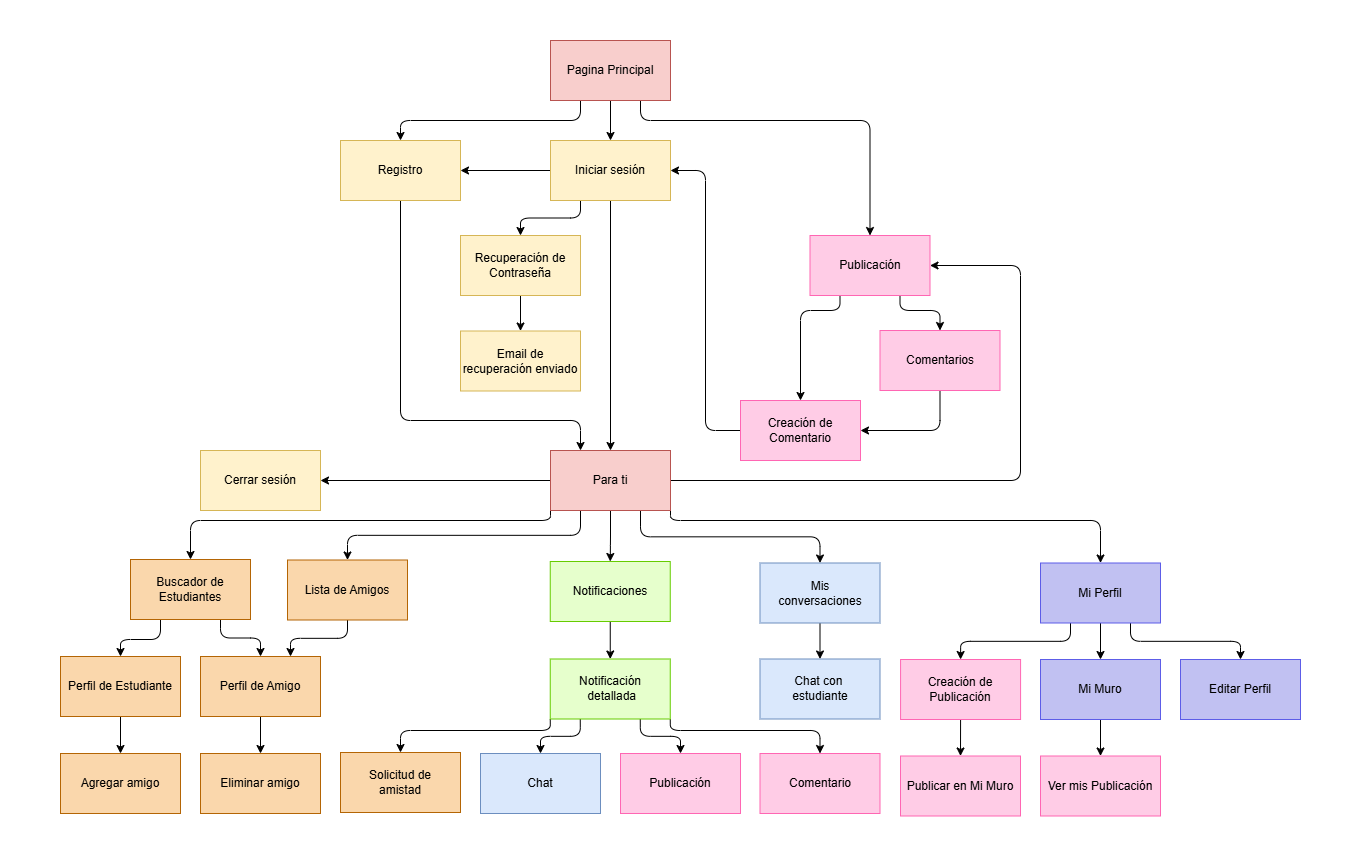

The diagram above was exported from draw.io. Its source (the exported page's mxGraphModel, read from the mxfile embedded in the PNG):
<mxGraphModel dx="1387" dy="938" grid="1" gridSize="10" guides="1" tooltips="1" connect="1" arrows="1" fold="1" page="1" pageScale="1" pageWidth="827" pageHeight="1169" math="0" shadow="0">
  <root>
    <mxCell id="0" />
    <mxCell id="1" parent="0" />
    <mxCell id="2" value="" style="rounded=0;whiteSpace=wrap;html=1;strokeColor=none;" parent="1" vertex="1">
      <mxGeometry x="190" y="230" width="1360" height="860" as="geometry" />
    </mxCell>
    <mxCell id="15" style="edgeStyle=orthogonalEdgeStyle;html=1;exitX=0.25;exitY=1;exitDx=0;exitDy=0;entryX=0.5;entryY=0;entryDx=0;entryDy=0;rounded=1;curved=0;" edge="1" parent="1" source="DgBatSYD82bQFzQM79zM-2" target="DgBatSYD82bQFzQM79zM-6">
      <mxGeometry relative="1" as="geometry" />
    </mxCell>
    <mxCell id="20" style="edgeStyle=orthogonalEdgeStyle;html=1;exitX=0;exitY=0.5;exitDx=0;exitDy=0;entryX=1;entryY=0.5;entryDx=0;entryDy=0;rounded=1;curved=0;" edge="1" parent="1" source="DgBatSYD82bQFzQM79zM-2" target="DgBatSYD82bQFzQM79zM-4">
      <mxGeometry relative="1" as="geometry" />
    </mxCell>
    <mxCell id="24" style="edgeStyle=orthogonalEdgeStyle;html=1;exitX=0.5;exitY=1;exitDx=0;exitDy=0;entryX=0.5;entryY=0;entryDx=0;entryDy=0;rounded=1;curved=0;" edge="1" parent="1" source="DgBatSYD82bQFzQM79zM-2" target="DgBatSYD82bQFzQM79zM-50">
      <mxGeometry relative="1" as="geometry" />
    </mxCell>
    <mxCell id="DgBatSYD82bQFzQM79zM-2" value="Iniciar sesión" style="rounded=0;whiteSpace=wrap;html=1;fillColor=#fff2cc;strokeColor=#d6b656;" parent="1" vertex="1">
      <mxGeometry x="740" y="370" width="120" height="60" as="geometry" />
    </mxCell>
    <mxCell id="28" style="edgeStyle=orthogonalEdgeStyle;html=1;exitX=0.5;exitY=1;exitDx=0;exitDy=0;entryX=0.25;entryY=0;entryDx=0;entryDy=0;rounded=1;curved=0;" edge="1" parent="1" source="DgBatSYD82bQFzQM79zM-4" target="DgBatSYD82bQFzQM79zM-50">
      <mxGeometry relative="1" as="geometry">
        <Array as="points">
          <mxPoint x="590" y="650" />
          <mxPoint x="770" y="650" />
        </Array>
      </mxGeometry>
    </mxCell>
    <mxCell id="DgBatSYD82bQFzQM79zM-4" value="Registro" style="rounded=0;whiteSpace=wrap;html=1;fillColor=#fff2cc;strokeColor=#d6b656;" parent="1" vertex="1">
      <mxGeometry x="530" y="370" width="120" height="60" as="geometry" />
    </mxCell>
    <mxCell id="29" style="edgeStyle=orthogonalEdgeStyle;html=1;exitX=0.5;exitY=1;exitDx=0;exitDy=0;entryX=0.5;entryY=0;entryDx=0;entryDy=0;rounded=1;curved=0;" edge="1" parent="1" source="DgBatSYD82bQFzQM79zM-6" target="DgBatSYD82bQFzQM79zM-30">
      <mxGeometry relative="1" as="geometry" />
    </mxCell>
    <mxCell id="DgBatSYD82bQFzQM79zM-6" value="Recuperación de Contraseña" style="rounded=0;whiteSpace=wrap;html=1;fillColor=#fff2cc;strokeColor=#d6b656;" parent="1" vertex="1">
      <mxGeometry x="650" y="465" width="120" height="60" as="geometry" />
    </mxCell>
    <mxCell id="57" style="edgeStyle=orthogonalEdgeStyle;html=1;exitX=0.5;exitY=1;exitDx=0;exitDy=0;entryX=0.5;entryY=0;entryDx=0;entryDy=0;rounded=1;curved=0;" edge="1" parent="1" source="DgBatSYD82bQFzQM79zM-10" target="DgBatSYD82bQFzQM79zM-2">
      <mxGeometry relative="1" as="geometry" />
    </mxCell>
    <mxCell id="58" style="edgeStyle=orthogonalEdgeStyle;html=1;exitX=0.25;exitY=1;exitDx=0;exitDy=0;entryX=0.5;entryY=0;entryDx=0;entryDy=0;rounded=1;curved=0;" edge="1" parent="1" source="DgBatSYD82bQFzQM79zM-10" target="DgBatSYD82bQFzQM79zM-4">
      <mxGeometry relative="1" as="geometry" />
    </mxCell>
    <mxCell id="59" style="edgeStyle=orthogonalEdgeStyle;html=1;exitX=0.75;exitY=1;exitDx=0;exitDy=0;entryX=0.5;entryY=0;entryDx=0;entryDy=0;rounded=1;curved=0;" edge="1" parent="1" source="DgBatSYD82bQFzQM79zM-10" target="DgBatSYD82bQFzQM79zM-27">
      <mxGeometry relative="1" as="geometry">
        <Array as="points">
          <mxPoint x="830" y="350" />
          <mxPoint x="1060" y="350" />
        </Array>
      </mxGeometry>
    </mxCell>
    <mxCell id="DgBatSYD82bQFzQM79zM-10" value="Pagina Principal" style="whiteSpace=wrap;html=1;fillColor=#f8cecc;strokeColor=#b85450;" parent="1" vertex="1">
      <mxGeometry x="740" y="270" width="120" height="60" as="geometry" />
    </mxCell>
    <mxCell id="71" style="edgeStyle=orthogonalEdgeStyle;html=1;exitX=0.25;exitY=1;exitDx=0;exitDy=0;entryX=0.5;entryY=0;entryDx=0;entryDy=0;" edge="1" parent="1" source="DgBatSYD82bQFzQM79zM-14" target="DgBatSYD82bQFzQM79zM-19">
      <mxGeometry relative="1" as="geometry" />
    </mxCell>
    <mxCell id="72" style="edgeStyle=orthogonalEdgeStyle;html=1;exitX=0.5;exitY=1;exitDx=0;exitDy=0;entryX=0.5;entryY=0;entryDx=0;entryDy=0;" edge="1" parent="1" source="DgBatSYD82bQFzQM79zM-14" target="DgBatSYD82bQFzQM79zM-54">
      <mxGeometry relative="1" as="geometry" />
    </mxCell>
    <mxCell id="73" style="edgeStyle=orthogonalEdgeStyle;html=1;exitX=0.75;exitY=1;exitDx=0;exitDy=0;entryX=0.5;entryY=0;entryDx=0;entryDy=0;" edge="1" parent="1" source="DgBatSYD82bQFzQM79zM-14" target="DgBatSYD82bQFzQM79zM-15">
      <mxGeometry relative="1" as="geometry" />
    </mxCell>
    <mxCell id="DgBatSYD82bQFzQM79zM-14" value="Mi Perfil" style="whiteSpace=wrap;html=1;fillColor=#C1C1F2;strokeColor=#5D5DE8;" parent="1" vertex="1">
      <mxGeometry x="1230" y="792.5" width="120" height="60" as="geometry" />
    </mxCell>
    <mxCell id="DgBatSYD82bQFzQM79zM-15" value="Editar Perfil" style="whiteSpace=wrap;html=1;fillColor=#C1C1F2;strokeColor=#5D5DE8;" parent="1" vertex="1">
      <mxGeometry x="1370" y="889" width="120" height="60" as="geometry" />
    </mxCell>
    <mxCell id="69" style="edgeStyle=orthogonalEdgeStyle;html=1;exitX=0.5;exitY=1;exitDx=0;exitDy=0;entryX=1;entryY=0.5;entryDx=0;entryDy=0;" edge="1" parent="1" source="DgBatSYD82bQFzQM79zM-17" target="DgBatSYD82bQFzQM79zM-42">
      <mxGeometry relative="1" as="geometry" />
    </mxCell>
    <mxCell id="DgBatSYD82bQFzQM79zM-17" value="Comentarios" style="whiteSpace=wrap;html=1;fillColor=#FFCCE6;strokeColor=#FF66B3;" parent="1" vertex="1">
      <mxGeometry x="1069.5" y="560" width="120" height="60" as="geometry" />
    </mxCell>
    <mxCell id="DgBatSYD82bQFzQM79zM-18" style="edgeStyle=orthogonalEdgeStyle;rounded=1;orthogonalLoop=1;jettySize=auto;html=1;exitX=0.5;exitY=1;exitDx=0;exitDy=0;entryX=0.5;entryY=0;entryDx=0;entryDy=0;curved=0;" parent="1" source="DgBatSYD82bQFzQM79zM-19" target="DgBatSYD82bQFzQM79zM-70" edge="1">
      <mxGeometry relative="1" as="geometry" />
    </mxCell>
    <mxCell id="DgBatSYD82bQFzQM79zM-19" value="Creación de Publicación" style="whiteSpace=wrap;html=1;fillColor=#FFCCE6;strokeColor=#FF66B3;" parent="1" vertex="1">
      <mxGeometry x="1090.08" y="889" width="120" height="60" as="geometry" />
    </mxCell>
    <mxCell id="37" style="edgeStyle=orthogonalEdgeStyle;html=1;exitX=0.5;exitY=1;exitDx=0;exitDy=0;entryX=0.75;entryY=0;entryDx=0;entryDy=0;rounded=1;curved=0;" edge="1" parent="1" source="DgBatSYD82bQFzQM79zM-22" target="DgBatSYD82bQFzQM79zM-23">
      <mxGeometry relative="1" as="geometry" />
    </mxCell>
    <mxCell id="DgBatSYD82bQFzQM79zM-22" value="Lista de Amigos" style="whiteSpace=wrap;html=1;fillColor=#fad7ac;strokeColor=#b46504;" parent="1" vertex="1">
      <mxGeometry x="477" y="789.5" width="120" height="60" as="geometry" />
    </mxCell>
    <mxCell id="33" style="edgeStyle=orthogonalEdgeStyle;html=1;exitX=0.5;exitY=1;exitDx=0;exitDy=0;entryX=0.5;entryY=0;entryDx=0;entryDy=0;rounded=1;curved=0;" edge="1" parent="1" source="DgBatSYD82bQFzQM79zM-23" target="9">
      <mxGeometry relative="1" as="geometry" />
    </mxCell>
    <mxCell id="DgBatSYD82bQFzQM79zM-23" value="Perfil de Amigo" style="whiteSpace=wrap;html=1;fillColor=#fad7ac;strokeColor=#b46504;" parent="1" vertex="1">
      <mxGeometry x="390" y="886" width="120" height="60" as="geometry" />
    </mxCell>
    <mxCell id="22" style="edgeStyle=orthogonalEdgeStyle;html=1;exitX=0.25;exitY=1;exitDx=0;exitDy=0;entryX=0.5;entryY=0;entryDx=0;entryDy=0;rounded=1;curved=0;" edge="1" parent="1" source="DgBatSYD82bQFzQM79zM-27" target="DgBatSYD82bQFzQM79zM-42">
      <mxGeometry relative="1" as="geometry">
        <Array as="points">
          <mxPoint x="1029" y="540" />
          <mxPoint x="990" y="540" />
        </Array>
      </mxGeometry>
    </mxCell>
    <mxCell id="23" style="edgeStyle=orthogonalEdgeStyle;html=1;exitX=0.75;exitY=1;exitDx=0;exitDy=0;entryX=0.5;entryY=0;entryDx=0;entryDy=0;rounded=1;curved=0;" edge="1" parent="1" source="DgBatSYD82bQFzQM79zM-27" target="DgBatSYD82bQFzQM79zM-17">
      <mxGeometry relative="1" as="geometry">
        <Array as="points">
          <mxPoint x="1089" y="540" />
          <mxPoint x="1129" y="540" />
        </Array>
      </mxGeometry>
    </mxCell>
    <mxCell id="DgBatSYD82bQFzQM79zM-27" value="Publicación" style="whiteSpace=wrap;html=1;fillColor=#FFCCE6;strokeColor=#FF66B3;" parent="1" vertex="1">
      <mxGeometry x="999.5" y="465" width="120" height="60" as="geometry" />
    </mxCell>
    <mxCell id="DgBatSYD82bQFzQM79zM-28" style="edgeStyle=orthogonalEdgeStyle;rounded=1;orthogonalLoop=1;jettySize=auto;html=1;exitX=0.25;exitY=1;exitDx=0;exitDy=0;entryX=0.5;entryY=0;entryDx=0;entryDy=0;curved=0;" parent="1" source="DgBatSYD82bQFzQM79zM-29" target="DgBatSYD82bQFzQM79zM-52" edge="1">
      <mxGeometry relative="1" as="geometry" />
    </mxCell>
    <mxCell id="34" style="edgeStyle=orthogonalEdgeStyle;html=1;exitX=0.75;exitY=1;exitDx=0;exitDy=0;entryX=0.5;entryY=0;entryDx=0;entryDy=0;rounded=1;curved=0;" edge="1" parent="1" source="DgBatSYD82bQFzQM79zM-29" target="DgBatSYD82bQFzQM79zM-23">
      <mxGeometry relative="1" as="geometry" />
    </mxCell>
    <mxCell id="DgBatSYD82bQFzQM79zM-29" value="Buscador de Estudiantes" style="whiteSpace=wrap;html=1;fillColor=#fad7ac;strokeColor=#b46504;" parent="1" vertex="1">
      <mxGeometry x="320" y="789" width="120" height="60" as="geometry" />
    </mxCell>
    <mxCell id="DgBatSYD82bQFzQM79zM-30" value="&lt;div&gt;Email de recuperación enviado&lt;/div&gt;" style="rounded=0;whiteSpace=wrap;html=1;fillColor=#fff2cc;strokeColor=#d6b656;" parent="1" vertex="1">
      <mxGeometry x="650" y="560.5" width="120" height="60" as="geometry" />
    </mxCell>
    <mxCell id="25" style="edgeStyle=orthogonalEdgeStyle;html=1;exitX=0;exitY=0.5;exitDx=0;exitDy=0;entryX=1;entryY=0.5;entryDx=0;entryDy=0;rounded=1;curved=0;" edge="1" parent="1" source="DgBatSYD82bQFzQM79zM-42" target="DgBatSYD82bQFzQM79zM-2">
      <mxGeometry relative="1" as="geometry" />
    </mxCell>
    <mxCell id="DgBatSYD82bQFzQM79zM-42" value="Creación de Comentario" style="whiteSpace=wrap;html=1;fillColor=#FFCCE6;strokeColor=#FF66B3;" parent="1" vertex="1">
      <mxGeometry x="930" y="630" width="120" height="60" as="geometry" />
    </mxCell>
    <mxCell id="DgBatSYD82bQFzQM79zM-45" value="Agregar amigo" style="whiteSpace=wrap;html=1;fillColor=#fad7ac;strokeColor=#b46504;" parent="1" vertex="1">
      <mxGeometry x="250" y="983" width="120" height="60" as="geometry" />
    </mxCell>
    <mxCell id="27" style="edgeStyle=orthogonalEdgeStyle;html=1;exitX=1;exitY=0.5;exitDx=0;exitDy=0;entryX=1;entryY=0.5;entryDx=0;entryDy=0;rounded=1;curved=0;" edge="1" parent="1" source="DgBatSYD82bQFzQM79zM-50" target="DgBatSYD82bQFzQM79zM-27">
      <mxGeometry relative="1" as="geometry">
        <Array as="points">
          <mxPoint x="1210" y="710" />
          <mxPoint x="1210" y="495" />
        </Array>
      </mxGeometry>
    </mxCell>
    <mxCell id="30" style="edgeStyle=orthogonalEdgeStyle;html=1;exitX=0;exitY=0.5;exitDx=0;exitDy=0;entryX=1;entryY=0.5;entryDx=0;entryDy=0;rounded=1;curved=0;" edge="1" parent="1" source="DgBatSYD82bQFzQM79zM-50" target="8">
      <mxGeometry relative="1" as="geometry" />
    </mxCell>
    <mxCell id="51" style="edgeStyle=orthogonalEdgeStyle;html=1;exitX=0;exitY=1;exitDx=0;exitDy=0;entryX=0.5;entryY=0;entryDx=0;entryDy=0;rounded=1;curved=0;" edge="1" parent="1" source="DgBatSYD82bQFzQM79zM-50" target="DgBatSYD82bQFzQM79zM-29">
      <mxGeometry relative="1" as="geometry">
        <Array as="points">
          <mxPoint x="740" y="750" />
          <mxPoint x="380" y="750" />
        </Array>
      </mxGeometry>
    </mxCell>
    <mxCell id="52" style="edgeStyle=orthogonalEdgeStyle;html=1;exitX=0.25;exitY=1;exitDx=0;exitDy=0;entryX=0.5;entryY=0;entryDx=0;entryDy=0;rounded=1;curved=0;" edge="1" parent="1" source="DgBatSYD82bQFzQM79zM-50" target="DgBatSYD82bQFzQM79zM-22">
      <mxGeometry relative="1" as="geometry" />
    </mxCell>
    <mxCell id="53" style="edgeStyle=orthogonalEdgeStyle;html=1;exitX=0.5;exitY=1;exitDx=0;exitDy=0;entryX=0.5;entryY=0;entryDx=0;entryDy=0;rounded=1;curved=0;" edge="1" parent="1" source="DgBatSYD82bQFzQM79zM-50" target="DgBatSYD82bQFzQM79zM-56">
      <mxGeometry relative="1" as="geometry" />
    </mxCell>
    <mxCell id="54" style="edgeStyle=orthogonalEdgeStyle;html=1;exitX=0.75;exitY=1;exitDx=0;exitDy=0;entryX=0.5;entryY=0;entryDx=0;entryDy=0;rounded=1;curved=0;" edge="1" parent="1" source="DgBatSYD82bQFzQM79zM-50" target="38">
      <mxGeometry relative="1" as="geometry" />
    </mxCell>
    <mxCell id="55" style="edgeStyle=orthogonalEdgeStyle;html=1;exitX=1;exitY=1;exitDx=0;exitDy=0;entryX=0.5;entryY=0;entryDx=0;entryDy=0;rounded=1;curved=0;" edge="1" parent="1" source="DgBatSYD82bQFzQM79zM-50" target="DgBatSYD82bQFzQM79zM-14">
      <mxGeometry relative="1" as="geometry">
        <Array as="points">
          <mxPoint x="860" y="750" />
          <mxPoint x="1290" y="750" />
        </Array>
      </mxGeometry>
    </mxCell>
    <mxCell id="DgBatSYD82bQFzQM79zM-50" value="Para ti" style="whiteSpace=wrap;html=1;fillColor=#f8cecc;strokeColor=#b85450;" parent="1" vertex="1">
      <mxGeometry x="740" y="680" width="120" height="60" as="geometry" />
    </mxCell>
    <mxCell id="DgBatSYD82bQFzQM79zM-51" style="edgeStyle=orthogonalEdgeStyle;rounded=1;orthogonalLoop=1;jettySize=auto;html=1;exitX=0.5;exitY=1;exitDx=0;exitDy=0;entryX=0.5;entryY=0;entryDx=0;entryDy=0;curved=0;" parent="1" source="DgBatSYD82bQFzQM79zM-52" target="DgBatSYD82bQFzQM79zM-45" edge="1">
      <mxGeometry relative="1" as="geometry" />
    </mxCell>
    <mxCell id="DgBatSYD82bQFzQM79zM-52" value="Perfil de Estudiante" style="whiteSpace=wrap;html=1;fillColor=#fad7ac;strokeColor=#b46504;" parent="1" vertex="1">
      <mxGeometry x="250" y="886" width="120" height="60" as="geometry" />
    </mxCell>
    <mxCell id="DgBatSYD82bQFzQM79zM-53" style="edgeStyle=orthogonalEdgeStyle;rounded=1;orthogonalLoop=1;jettySize=auto;html=1;exitX=0.5;exitY=1;exitDx=0;exitDy=0;entryX=0.5;entryY=0;entryDx=0;entryDy=0;curved=0;" parent="1" source="DgBatSYD82bQFzQM79zM-54" target="DgBatSYD82bQFzQM79zM-71" edge="1">
      <mxGeometry relative="1" as="geometry" />
    </mxCell>
    <mxCell id="DgBatSYD82bQFzQM79zM-54" value="Mi Muro" style="whiteSpace=wrap;html=1;fillColor=#C1C1F2;strokeColor=#5D5DE8;" parent="1" vertex="1">
      <mxGeometry x="1230" y="889" width="120" height="60" as="geometry" />
    </mxCell>
    <mxCell id="DgBatSYD82bQFzQM79zM-55" style="edgeStyle=orthogonalEdgeStyle;rounded=1;orthogonalLoop=1;jettySize=auto;html=1;exitX=0.5;exitY=1;exitDx=0;exitDy=0;entryX=0.5;entryY=0;entryDx=0;entryDy=0;curved=0;" parent="1" source="DgBatSYD82bQFzQM79zM-56" target="DgBatSYD82bQFzQM79zM-60" edge="1">
      <mxGeometry relative="1" as="geometry" />
    </mxCell>
    <mxCell id="DgBatSYD82bQFzQM79zM-56" value="Notificaciones" style="whiteSpace=wrap;html=1;fillColor=#E6FFCC;strokeColor=#66CC00;" parent="1" vertex="1">
      <mxGeometry x="739.75" y="791.0000000000001" width="120" height="60" as="geometry" />
    </mxCell>
    <mxCell id="62" style="edgeStyle=orthogonalEdgeStyle;html=1;exitX=0;exitY=1;exitDx=0;exitDy=0;entryX=0.5;entryY=0;entryDx=0;entryDy=0;" edge="1" parent="1" source="DgBatSYD82bQFzQM79zM-60" target="46">
      <mxGeometry relative="1" as="geometry">
        <Array as="points">
          <mxPoint x="740" y="960" />
          <mxPoint x="590" y="960" />
        </Array>
      </mxGeometry>
    </mxCell>
    <mxCell id="63" style="edgeStyle=orthogonalEdgeStyle;html=1;exitX=0.25;exitY=1;exitDx=0;exitDy=0;entryX=0.5;entryY=0;entryDx=0;entryDy=0;" edge="1" parent="1" source="DgBatSYD82bQFzQM79zM-60" target="DgBatSYD82bQFzQM79zM-63">
      <mxGeometry relative="1" as="geometry" />
    </mxCell>
    <mxCell id="64" style="edgeStyle=orthogonalEdgeStyle;html=1;exitX=0.75;exitY=1;exitDx=0;exitDy=0;entryX=0.5;entryY=0;entryDx=0;entryDy=0;" edge="1" parent="1" source="DgBatSYD82bQFzQM79zM-60" target="DgBatSYD82bQFzQM79zM-61">
      <mxGeometry relative="1" as="geometry" />
    </mxCell>
    <mxCell id="65" style="edgeStyle=orthogonalEdgeStyle;html=1;exitX=1;exitY=1;exitDx=0;exitDy=0;entryX=0.5;entryY=0;entryDx=0;entryDy=0;" edge="1" parent="1" source="DgBatSYD82bQFzQM79zM-60" target="DgBatSYD82bQFzQM79zM-62">
      <mxGeometry relative="1" as="geometry">
        <Array as="points">
          <mxPoint x="860" y="960" />
          <mxPoint x="1010" y="960" />
        </Array>
      </mxGeometry>
    </mxCell>
    <mxCell id="DgBatSYD82bQFzQM79zM-60" value="&lt;div&gt;Notificación&lt;/div&gt;&lt;div&gt;&amp;nbsp;detallada&lt;/div&gt;" style="whiteSpace=wrap;html=1;fillColor=#E6FFCC;strokeColor=#66CC00;" parent="1" vertex="1">
      <mxGeometry x="739.75" y="888.5" width="120" height="60" as="geometry" />
    </mxCell>
    <mxCell id="DgBatSYD82bQFzQM79zM-61" value="Publicación" style="whiteSpace=wrap;html=1;fillColor=#FFCCE6;strokeColor=#FF66B3;" parent="1" vertex="1">
      <mxGeometry x="810" y="983" width="120" height="60" as="geometry" />
    </mxCell>
    <mxCell id="DgBatSYD82bQFzQM79zM-62" value="Comentario" style="whiteSpace=wrap;html=1;fillColor=#FFCCE6;strokeColor=#FF66B3;" parent="1" vertex="1">
      <mxGeometry x="949.5" y="983" width="120" height="60" as="geometry" />
    </mxCell>
    <mxCell id="DgBatSYD82bQFzQM79zM-70" value="Publicar en Mi Muro" style="whiteSpace=wrap;html=1;fillColor=#FFCCE6;strokeColor=#FF66B3;" parent="1" vertex="1">
      <mxGeometry x="1090" y="985.5" width="120" height="60" as="geometry" />
    </mxCell>
    <mxCell id="DgBatSYD82bQFzQM79zM-71" value="Ver mis Publicación" style="whiteSpace=wrap;html=1;fillColor=#FFCCE6;strokeColor=#FF66B3;" parent="1" vertex="1">
      <mxGeometry x="1230" y="985.5" width="120" height="60" as="geometry" />
    </mxCell>
    <mxCell id="8" value="Cerrar sesión" style="rounded=0;whiteSpace=wrap;html=1;fillColor=#fff2cc;strokeColor=#d6b656;" vertex="1" parent="1">
      <mxGeometry x="390" y="680" width="120" height="60" as="geometry" />
    </mxCell>
    <mxCell id="9" value="Eliminar amigo" style="whiteSpace=wrap;html=1;fillColor=#fad7ac;strokeColor=#b46504;" vertex="1" parent="1">
      <mxGeometry x="390" y="983" width="120" height="60" as="geometry" />
    </mxCell>
    <mxCell id="40" style="edgeStyle=orthogonalEdgeStyle;html=1;exitX=0.5;exitY=1;exitDx=0;exitDy=0;entryX=0.5;entryY=0;entryDx=0;entryDy=0;rounded=1;curved=0;" edge="1" parent="1" source="38" target="39">
      <mxGeometry relative="1" as="geometry" />
    </mxCell>
    <mxCell id="38" value="Mis&lt;div&gt;&lt;span style=&quot;background-color: transparent;&quot;&gt;conversaciones&lt;/span&gt;&lt;/div&gt;" style="whiteSpace=wrap;html=1;fillColor=#dae8fc;strokeColor=#6c8ebf;" vertex="1" parent="1">
      <mxGeometry x="949.5" y="792.5000000000001" width="120" height="60" as="geometry" />
    </mxCell>
    <mxCell id="39" value="Chat con&amp;nbsp;&lt;div&gt;estudiante&lt;/div&gt;" style="whiteSpace=wrap;html=1;fillColor=#dae8fc;strokeColor=#6c8ebf;" vertex="1" parent="1">
      <mxGeometry x="949.5" y="888.5000000000001" width="120" height="60" as="geometry" />
    </mxCell>
    <mxCell id="46" value="Solicitud de&lt;div&gt;amistad&lt;/div&gt;" style="whiteSpace=wrap;html=1;fillColor=#fad7ac;strokeColor=#b46504;" vertex="1" parent="1">
      <mxGeometry x="530" y="982" width="120" height="60" as="geometry" />
    </mxCell>
    <mxCell id="DgBatSYD82bQFzQM79zM-63" value="Chat" style="whiteSpace=wrap;html=1;fillColor=#dae8fc;strokeColor=#6c8ebf;" parent="1" vertex="1">
      <mxGeometry x="670" y="983" width="120" height="60" as="geometry" />
    </mxCell>
  </root>
</mxGraphModel>